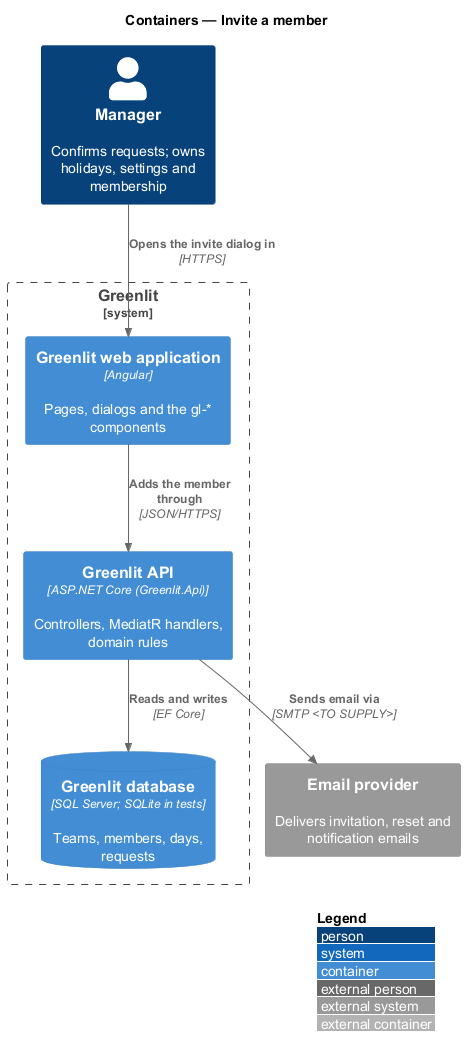

The diagram above was rendered by PlantUML. Its source (embedded in the PNG):
@startuml
!include <C4/C4_Container>
LAYOUT_WITH_LEGEND()
title Containers — Invite a member

Person(manager, "Manager", "Confirms requests; owns holidays, settings and membership")
System_Boundary(greenlit, "Greenlit") {
  Container(spa, "Greenlit web application", "Angular", "Pages, dialogs and the gl-* components")
  Container(api, "Greenlit API", "ASP.NET Core (Greenlit.Api)", "Controllers, MediatR handlers, domain rules")
  ContainerDb(db, "Greenlit database", "SQL Server; SQLite in tests", "Teams, members, days, requests")
}
System_Ext(email, "Email provider", "Delivers invitation, reset and notification emails")

Rel(manager, spa, "Opens the invite dialog in", "HTTPS")
Rel(spa, api, "Adds the member through", "JSON/HTTPS")
Rel(api, db, "Reads and writes", "EF Core")
Rel(api, email, "Sends email via", "SMTP <TO SUPPLY>")
@enduml